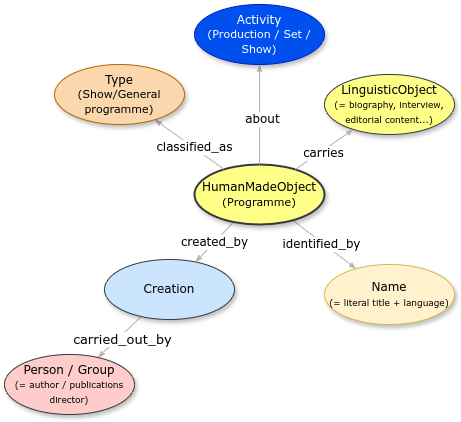

The diagram above was exported from draw.io. Its source (the exported page's mxGraphModel, read from the mxfile embedded in the PNG):
<mxGraphModel dx="1106" dy="507" grid="1" gridSize="10" guides="1" tooltips="1" connect="1" arrows="1" fold="1" page="1" pageScale="1" pageWidth="1100" pageHeight="850" background="none" math="0" shadow="0">
  <root>
    <mxCell id="0" />
    <mxCell id="1" parent="0" />
    <mxCell id="1ea317790d2ca983-12" style="edgeStyle=none;rounded=1;html=1;labelBackgroundColor=#FFFFFF;startArrow=none;startFill=0;startSize=5;endArrow=classicThin;endFill=1;endSize=5;jettySize=auto;orthogonalLoop=1;strokeColor=#B3B3B3;strokeWidth=1;fontFamily=Verdana;fontSize=12" parent="1" source="1ea317790d2ca983-1" target="1ea317790d2ca983-2" edge="1">
      <mxGeometry relative="1" as="geometry" />
    </mxCell>
    <mxCell id="HcVnFmdXPQnl5_f3OCca-1" value="&lt;font style=&quot;font-size: 12px;&quot; face=&quot;Verdana&quot;&gt;identified_by&lt;/font&gt;" style="edgeLabel;html=1;align=center;verticalAlign=middle;resizable=0;points=[];labelBackgroundColor=#FFFFFF;" parent="1ea317790d2ca983-12" vertex="1" connectable="0">
      <mxGeometry x="-0.08" y="-2" relative="1" as="geometry">
        <mxPoint as="offset" />
      </mxGeometry>
    </mxCell>
    <mxCell id="1ea317790d2ca983-14" value="created_by" style="edgeStyle=none;rounded=1;html=1;labelBackgroundColor=#FFFFFF;startArrow=none;startFill=0;startSize=5;endArrow=classicThin;endFill=1;endSize=5;jettySize=auto;orthogonalLoop=1;strokeColor=#B3B3B3;strokeWidth=1;fontFamily=Verdana;fontSize=12" parent="1" source="1ea317790d2ca983-1" target="1ea317790d2ca983-3" edge="1">
      <mxGeometry relative="1" as="geometry" />
    </mxCell>
    <mxCell id="1ea317790d2ca983-1" value="&lt;div&gt;&lt;span style=&quot;background-color: initial;&quot;&gt;HumanMadeObject&lt;/span&gt;&lt;/div&gt;&lt;div&gt;&lt;span style=&quot;font-size: 11px; background-color: initial;&quot;&gt;(Programme&lt;/span&gt;&lt;span style=&quot;font-size: 11px; background-color: initial;&quot;&gt;)&lt;/span&gt;&lt;/div&gt;" style="ellipse;whiteSpace=wrap;html=1;rounded=0;shadow=1;comic=0;labelBackgroundColor=none;strokeWidth=2;fontFamily=Verdana;fontSize=12;align=center;fillColor=#ffff88;strokeColor=#36393d;" parent="1" vertex="1">
      <mxGeometry x="440" y="270" width="130" height="60" as="geometry" />
    </mxCell>
    <mxCell id="1ea317790d2ca983-2" value="&lt;span&gt;Name&lt;/span&gt;&lt;div&gt;&lt;span&gt;&lt;font style=&quot;font-size: 9px;&quot;&gt;(= literal title + language)&lt;/font&gt;&lt;/span&gt;&lt;/div&gt;" style="ellipse;whiteSpace=wrap;html=1;rounded=0;shadow=1;comic=0;labelBackgroundColor=none;strokeWidth=1;fontFamily=Verdana;fontSize=12;align=center;fillColor=#fff2cc;strokeColor=#d6b656;" parent="1" vertex="1">
      <mxGeometry x="570" y="370" width="130" height="60" as="geometry" />
    </mxCell>
    <mxCell id="1ea317790d2ca983-15" value="" style="edgeStyle=none;rounded=1;html=1;labelBackgroundColor=none;startArrow=none;startFill=0;startSize=5;endArrow=classicThin;endFill=1;endSize=5;jettySize=auto;orthogonalLoop=1;strokeColor=#B3B3B3;strokeWidth=1;fontFamily=Verdana;fontSize=12" parent="1" source="1ea317790d2ca983-3" target="1ea317790d2ca983-4" edge="1">
      <mxGeometry relative="1" as="geometry" />
    </mxCell>
    <mxCell id="HcVnFmdXPQnl5_f3OCca-5" value="&lt;font style=&quot;font-size: 13px;&quot; face=&quot;Verdana&quot;&gt;carried_out_by&lt;/font&gt;" style="edgeLabel;html=1;align=center;verticalAlign=middle;resizable=0;points=[];" parent="1ea317790d2ca983-15" vertex="1" connectable="0">
      <mxGeometry x="-0.0337" y="3" relative="1" as="geometry">
        <mxPoint as="offset" />
      </mxGeometry>
    </mxCell>
    <mxCell id="1ea317790d2ca983-3" value="&lt;span&gt;Creation&lt;/span&gt;" style="ellipse;whiteSpace=wrap;html=1;rounded=0;shadow=1;comic=0;labelBackgroundColor=none;strokeWidth=1;fontFamily=Verdana;fontSize=12;align=center;fillColor=#cce5ff;strokeColor=#36393d;" parent="1" vertex="1">
      <mxGeometry x="350" y="365" width="130" height="60" as="geometry" />
    </mxCell>
    <mxCell id="1ea317790d2ca983-4" value="&lt;span&gt;Person / Group&lt;/span&gt;&lt;div&gt;&lt;span&gt;&lt;font style=&quot;font-size: 9px;&quot;&gt;(= author / publications director)&lt;/font&gt;&lt;/span&gt;&lt;/div&gt;" style="ellipse;whiteSpace=wrap;html=1;rounded=0;shadow=1;comic=0;labelBackgroundColor=none;strokeWidth=1;fontFamily=Verdana;fontSize=12;align=center;fillColor=#ffcccc;strokeColor=#36393d;" parent="1" vertex="1">
      <mxGeometry x="250" y="460" width="130" height="60" as="geometry" />
    </mxCell>
    <mxCell id="HcVnFmdXPQnl5_f3OCca-2" value="" style="edgeStyle=none;rounded=1;html=1;labelBackgroundColor=#FFFFFF;startArrow=none;startFill=0;startSize=5;endArrow=classicThin;endFill=1;endSize=5;jettySize=auto;orthogonalLoop=1;strokeColor=#B3B3B3;strokeWidth=1;fontFamily=Verdana;fontSize=12;" parent="1" source="1ea317790d2ca983-1" target="HcVnFmdXPQnl5_f3OCca-3" edge="1">
      <mxGeometry relative="1" as="geometry">
        <mxPoint x="800" y="440" as="sourcePoint" />
      </mxGeometry>
    </mxCell>
    <mxCell id="HcVnFmdXPQnl5_f3OCca-4" value="&lt;font style=&quot;font-size: 12px;&quot; face=&quot;Verdana&quot;&gt;classified_as&lt;/font&gt;" style="edgeLabel;html=1;align=center;verticalAlign=middle;resizable=0;points=[];labelBackgroundColor=#FFFFFF;" parent="HcVnFmdXPQnl5_f3OCca-2" vertex="1" connectable="0">
      <mxGeometry x="-0.1032" y="-1" relative="1" as="geometry">
        <mxPoint y="1" as="offset" />
      </mxGeometry>
    </mxCell>
    <mxCell id="HcVnFmdXPQnl5_f3OCca-3" value="&lt;span&gt;Type&lt;/span&gt;&lt;div&gt;&lt;span&gt;&lt;font style=&quot;font-size: 11px;&quot;&gt;(Show/General programme)&lt;/font&gt;&lt;/span&gt;&lt;/div&gt;" style="ellipse;whiteSpace=wrap;html=1;rounded=0;shadow=1;comic=0;labelBackgroundColor=none;strokeWidth=1;fontFamily=Verdana;fontSize=12;align=center;fillColor=#fad7ac;strokeColor=#b46504;" parent="1" vertex="1">
      <mxGeometry x="300" y="170" width="130" height="60" as="geometry" />
    </mxCell>
    <mxCell id="zXLO_YLmIl82VVetd98J-2" value="&lt;span&gt;LinguisticObject&lt;/span&gt;&lt;div&gt;&lt;span&gt;&lt;font style=&quot;font-size: 9px;&quot;&gt;(= biography, interview, editorial content...)&lt;/font&gt;&lt;/span&gt;&lt;/div&gt;" style="ellipse;whiteSpace=wrap;html=1;rounded=0;shadow=1;comic=0;labelBackgroundColor=none;strokeWidth=1;fontFamily=Verdana;fontSize=12;align=center;fillColor=#ffff88;strokeColor=#36393d;" parent="1" vertex="1">
      <mxGeometry x="570" y="180" width="130" height="60" as="geometry" />
    </mxCell>
    <mxCell id="zXLO_YLmIl82VVetd98J-3" style="edgeStyle=none;rounded=1;html=1;labelBackgroundColor=#FFFFFF;startArrow=none;startFill=0;startSize=5;endArrow=classicThin;endFill=1;endSize=5;jettySize=auto;orthogonalLoop=1;strokeColor=#B3B3B3;strokeWidth=1;fontFamily=Verdana;fontSize=12" parent="1" source="1ea317790d2ca983-1" target="zXLO_YLmIl82VVetd98J-2" edge="1">
      <mxGeometry relative="1" as="geometry">
        <mxPoint x="546" y="336" as="sourcePoint" />
        <mxPoint x="614" y="394" as="targetPoint" />
      </mxGeometry>
    </mxCell>
    <mxCell id="zXLO_YLmIl82VVetd98J-4" value="&lt;font style=&quot;font-size: 12px;&quot; face=&quot;Verdana&quot;&gt;carries&lt;/font&gt;" style="edgeLabel;html=1;align=center;verticalAlign=middle;resizable=0;points=[];labelBackgroundColor=#FFFFFF;" parent="zXLO_YLmIl82VVetd98J-3" vertex="1" connectable="0">
      <mxGeometry x="-0.08" y="-2" relative="1" as="geometry">
        <mxPoint as="offset" />
      </mxGeometry>
    </mxCell>
    <mxCell id="uZ284Yk5Yn9yBc0d9kJH-2" style="edgeStyle=none;rounded=1;html=1;labelBackgroundColor=#FFFFFF;startArrow=none;startFill=0;startSize=5;endArrow=classicThin;endFill=1;endSize=5;jettySize=auto;orthogonalLoop=1;strokeColor=#B3B3B3;strokeWidth=1;fontFamily=Verdana;fontSize=12" edge="1" parent="1" source="1ea317790d2ca983-1" target="uZ284Yk5Yn9yBc0d9kJH-4">
      <mxGeometry relative="1" as="geometry">
        <mxPoint x="551" y="285" as="sourcePoint" />
        <mxPoint x="480" y="90" as="targetPoint" />
      </mxGeometry>
    </mxCell>
    <mxCell id="uZ284Yk5Yn9yBc0d9kJH-3" value="&lt;font style=&quot;font-size: 12px;&quot; face=&quot;Verdana&quot;&gt;about&lt;/font&gt;" style="edgeLabel;html=1;align=center;verticalAlign=middle;resizable=0;points=[];labelBackgroundColor=#FFFFFF;" vertex="1" connectable="0" parent="uZ284Yk5Yn9yBc0d9kJH-2">
      <mxGeometry x="-0.08" y="-2" relative="1" as="geometry">
        <mxPoint as="offset" />
      </mxGeometry>
    </mxCell>
    <mxCell id="uZ284Yk5Yn9yBc0d9kJH-4" value="&lt;span&gt;Activity&lt;/span&gt;&lt;div&gt;&lt;span&gt;&lt;font style=&quot;font-size: 11px;&quot;&gt;(Production / Set / Show)&lt;/font&gt;&lt;/span&gt;&lt;/div&gt;" style="ellipse;whiteSpace=wrap;html=1;rounded=0;shadow=1;comic=0;labelBackgroundColor=none;strokeWidth=1;fontFamily=Verdana;fontSize=12;align=center;fillColor=#0050ef;strokeColor=#001DBC;fontColor=#ffffff;" vertex="1" parent="1">
      <mxGeometry x="440" y="110" width="130" height="60" as="geometry" />
    </mxCell>
  </root>
</mxGraphModel>